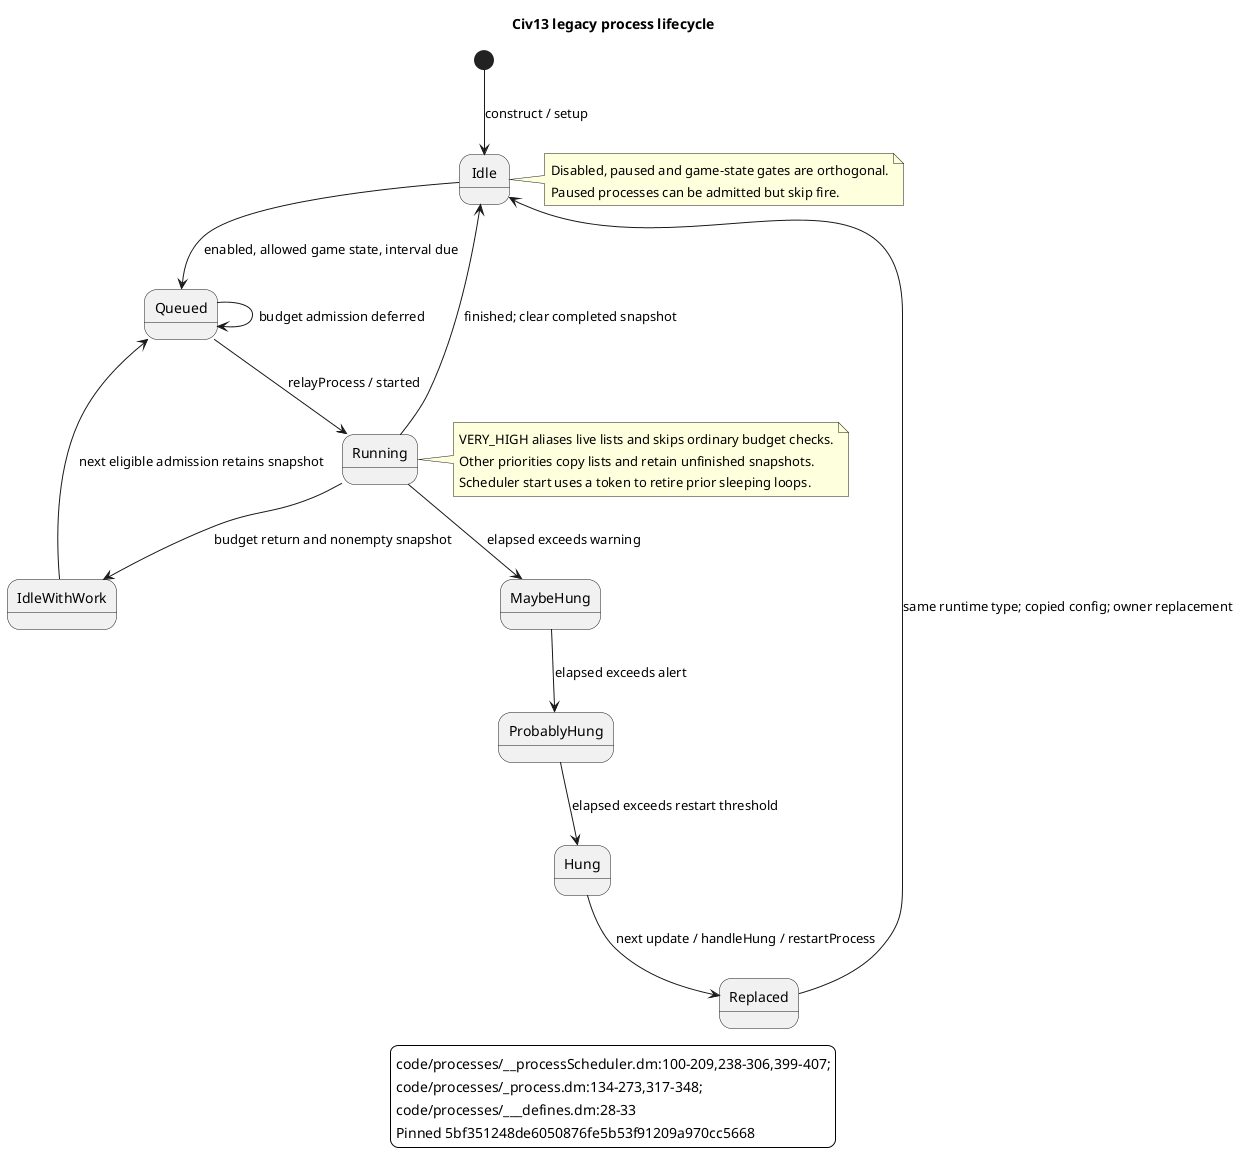

The diagram above was rendered by PlantUML. Its source (embedded in the PNG):
@startuml
skinparam backgroundColor #FFFFFF
skinparam shadowing false
title Civ13 legacy process lifecycle
[*] --> Idle : construct / setup
Idle --> Queued : enabled, allowed game state, interval due
Queued --> Queued : budget admission deferred
Queued --> Running : relayProcess / started
Running --> Idle : finished; clear completed snapshot
Running --> IdleWithWork : budget return and nonempty snapshot
IdleWithWork --> Queued : next eligible admission retains snapshot
Running --> MaybeHung : elapsed exceeds warning
MaybeHung --> ProbablyHung : elapsed exceeds alert
ProbablyHung --> Hung : elapsed exceeds restart threshold
Hung --> Replaced : next update / handleHung / restartProcess
Replaced --> Idle : same runtime type; copied config; owner replacement
note right of Idle
Disabled, paused and game-state gates are orthogonal.
Paused processes can be admitted but skip fire.
end note
note right of Running
VERY_HIGH aliases live lists and skips ordinary budget checks.
Other priorities copy lists and retain unfinished snapshots.
Scheduler start uses a token to retire prior sleeping loops.
end note
legend bottom
code/processes/__processScheduler.dm:100-209,238-306,399-407;
code/processes/_process.dm:134-273,317-348;
code/processes/___defines.dm:28-33
Pinned 5bf351248de6050876fe5b53f91209a970cc5668
endlegend
@enduml